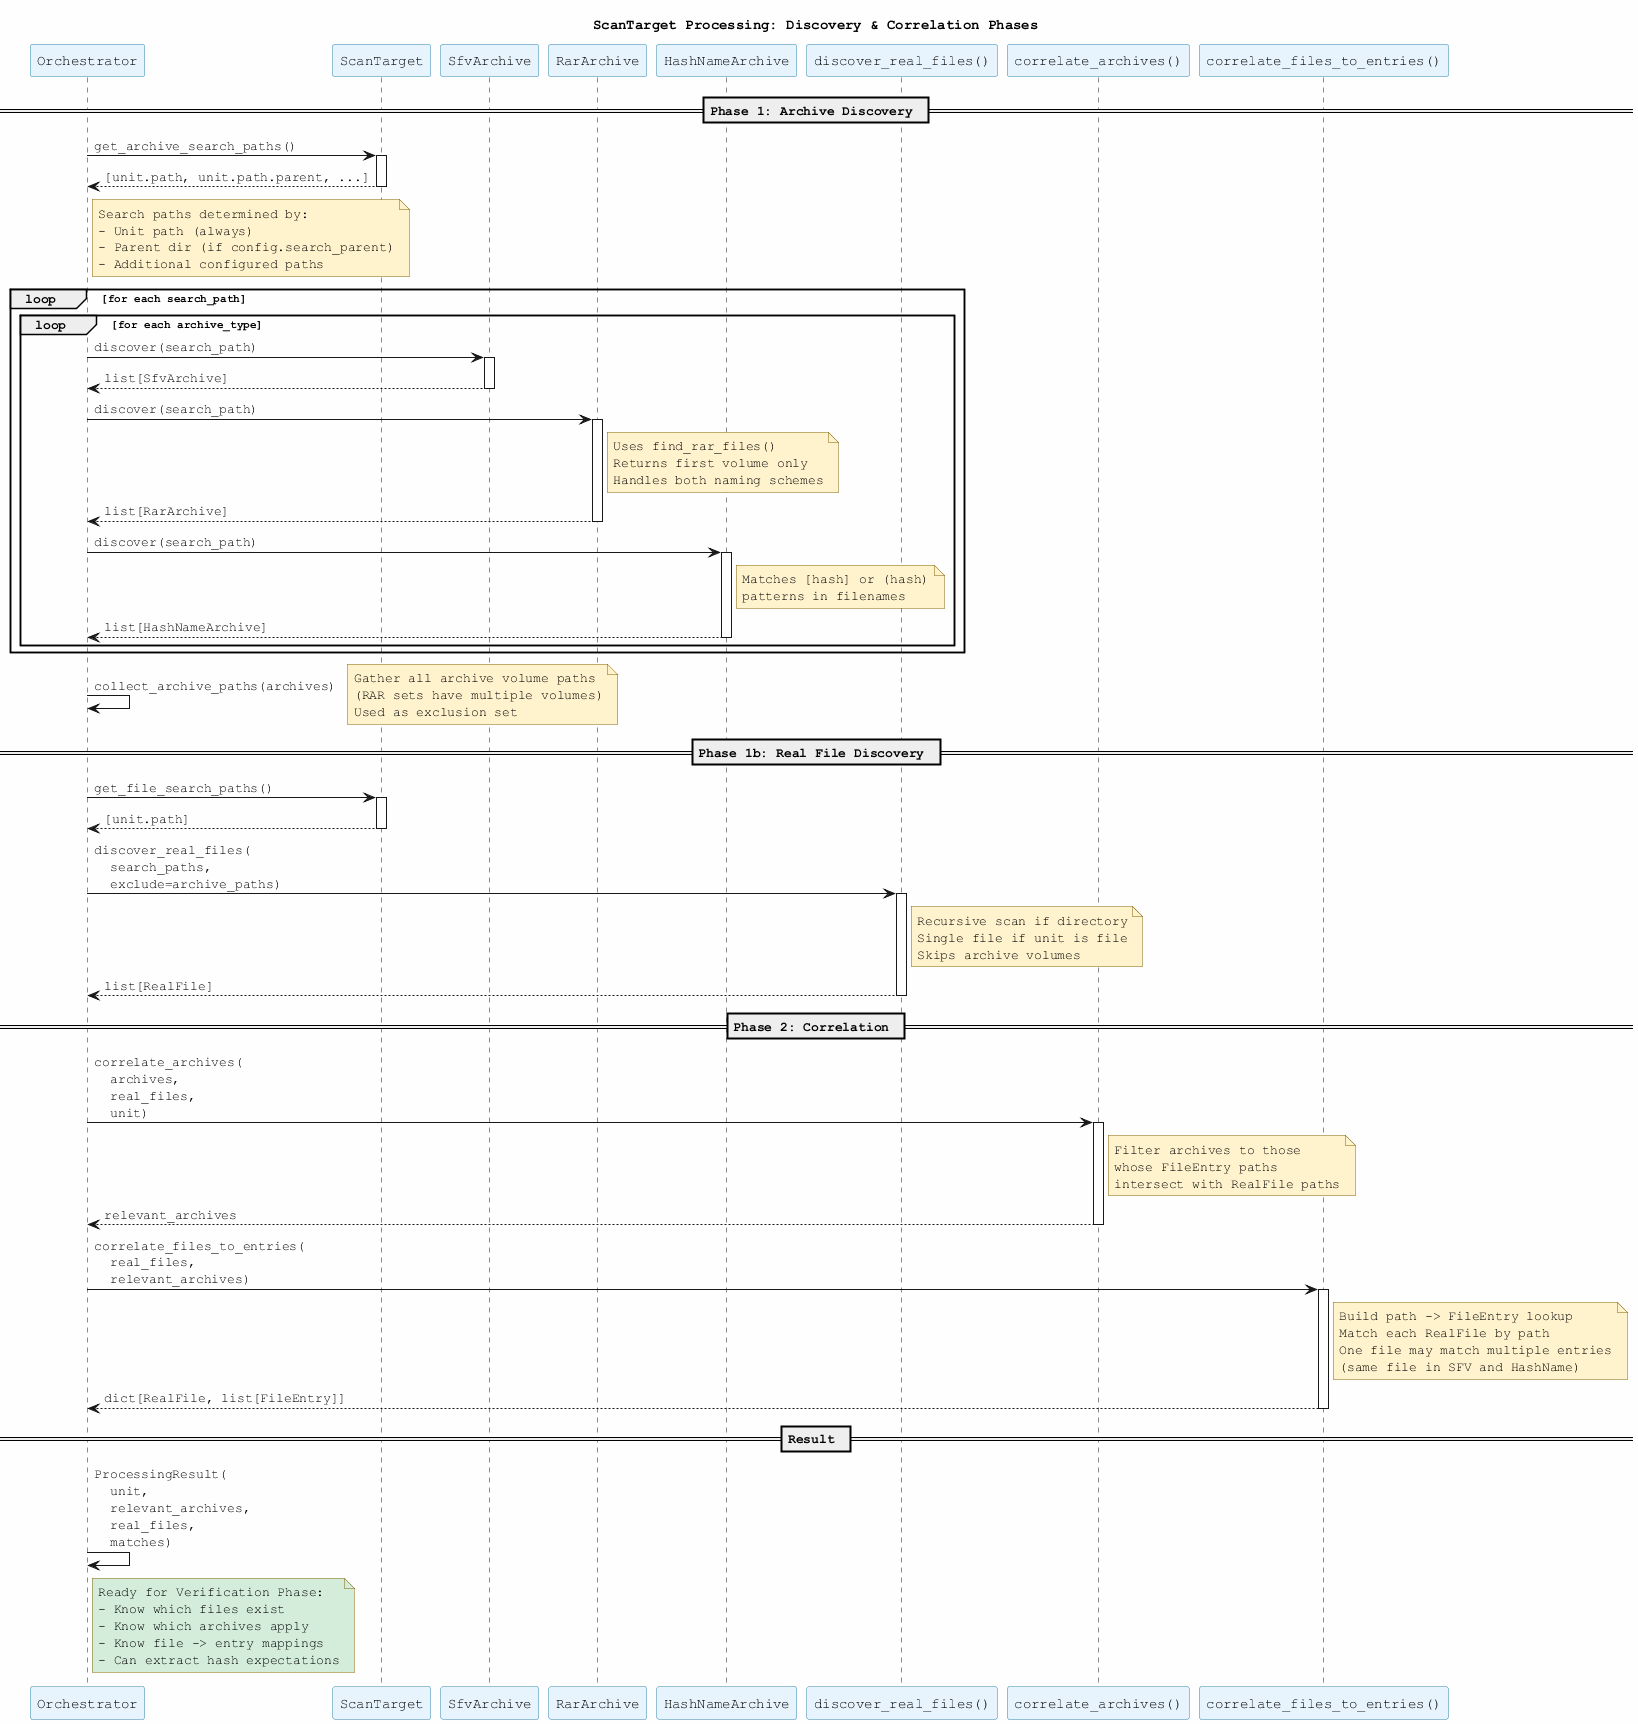

The diagram above was rendered by PlantUML. Its source (embedded in the PNG):
@startuml Discovery and Correlation Sequence

skinparam backgroundColor #FEFEFE
skinparam shadowing false
skinparam defaultFontName Monospaced

skinparam participant {
    BackgroundColor #E8F4FD
    BorderColor #2E86AB
}

skinparam note {
    BackgroundColor #FFF3CD
    BorderColor #856404
}

title ScanTarget Processing: Discovery & Correlation Phases

participant "Orchestrator" as Orch
participant "ScanTarget" as Unit
participant "SfvArchive" as Sfv
participant "RarArchive" as Rar
participant "HashNameArchive" as Hnf
participant "discover_real_files()" as DRF
participant "correlate_archives()" as CA
participant "correlate_files_to_entries()" as CFE

== Phase 1: Archive Discovery ==

Orch -> Unit : get_archive_search_paths()
activate Unit

Unit --> Orch : [unit.path, unit.path.parent, ...]
deactivate Unit

note right of Orch
    Search paths determined by:
    - Unit path (always)
    - Parent dir (if config.search_parent)
    - Additional configured paths
end note

loop for each search_path
    loop for each archive_type

        Orch -> Sfv : discover(search_path)
        activate Sfv
        Sfv --> Orch : list[SfvArchive]
        deactivate Sfv

        Orch -> Rar : discover(search_path)
        activate Rar
        note right of Rar
            Uses find_rar_files()
            Returns first volume only
            Handles both naming schemes
        end note
        Rar --> Orch : list[RarArchive]
        deactivate Rar

        Orch -> Hnf : discover(search_path)
        activate Hnf
        note right of Hnf
            Matches [hash] or (hash)
            patterns in filenames
        end note
        Hnf --> Orch : list[HashNameArchive]
        deactivate Hnf

    end
end

Orch -> Orch : collect_archive_paths(archives)
note right
    Gather all archive volume paths
    (RAR sets have multiple volumes)
    Used as exclusion set
end note

== Phase 1b: Real File Discovery ==

Orch -> Unit : get_file_search_paths()
activate Unit
Unit --> Orch : [unit.path]
deactivate Unit

Orch -> DRF : discover_real_files(\n  search_paths,\n  exclude=archive_paths)
activate DRF

note right of DRF
    Recursive scan if directory
    Single file if unit is file
    Skips archive volumes
end note

DRF --> Orch : list[RealFile]
deactivate DRF

== Phase 2: Correlation ==

Orch -> CA : correlate_archives(\n  archives,\n  real_files,\n  unit)
activate CA

note right of CA
    Filter archives to those
    whose FileEntry paths
    intersect with RealFile paths
end note

CA --> Orch : relevant_archives
deactivate CA

Orch -> CFE : correlate_files_to_entries(\n  real_files,\n  relevant_archives)
activate CFE

note right of CFE
    Build path -> FileEntry lookup
    Match each RealFile by path
    One file may match multiple entries
    (same file in SFV and HashName)
end note

CFE --> Orch : dict[RealFile, list[FileEntry]]
deactivate CFE

== Result ==

Orch -> Orch : ProcessingResult(\n  unit,\n  relevant_archives,\n  real_files,\n  matches)

note right of Orch #D4EDDA
    Ready for Verification Phase:
    - Know which files exist
    - Know which archives apply
    - Know file -> entry mappings
    - Can extract hash expectations
end note

@enduml